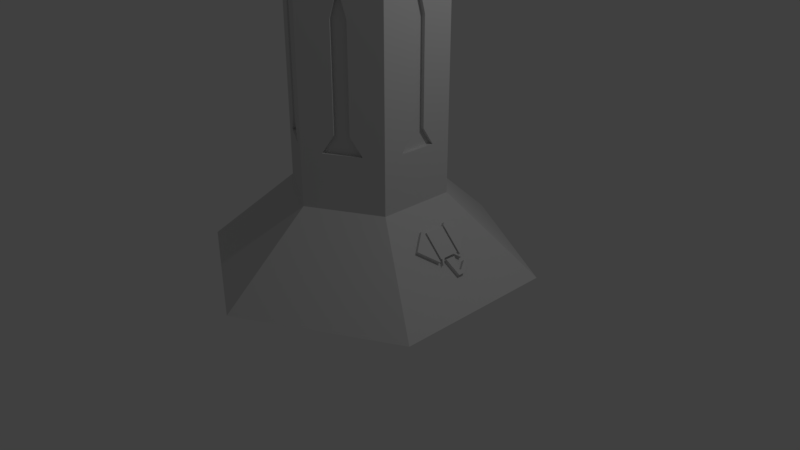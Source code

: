 # Source: ivory_ad.blend  (saved by Blender 2.78.0; exported with 4.5.12 LTS)
import bpy
from mathutils import Matrix  # noqa: F401  (used for matrix-valued properties, if any)

bpy.ops.wm.read_factory_settings(use_empty=True)
scene = bpy.context.scene
scene.name = 'Scene'

# ---- collections
col_collection_1 = bpy.data.collections.new('Collection 1'); scene.collection.children.link(col_collection_1)

# ---- materials (node trees are filled in below, after node groups)
mat_material = bpy.data.materials.new('Material')
mat_material.alpha_threshold = 0.0
mat_material.use_transparent_shadow = False
mat_material.diffuse_color = (0.6921, 0.6921, 0.6921, 1.0)
mat_material.roughness = 0.5
mat_material.specular_intensity = 0.0
mat_material.line_color = (0.0, 0.0, 0.0, 1.0)

# ---- material node trees

# ---- world
world_world = bpy.data.worlds.new('World'); scene.world = world_world
world_world.color = (0.05088, 0.05088, 0.05088)
world_world.use_sun_shadow = False
world_world.sun_shadow_jitter_overblur = 0.0
world_world.cycles.sampling_method = 'MANUAL'

# ---- cameras
cam_camera = bpy.data.cameras.new('Camera')
cam_camera.clip_end = 100.0
cam_camera.lens = 35.0
cam_camera.sensor_width = 32.0
cam_camera.sensor_height = 18.0
cam_camera.ortho_scale = 7.314
cam_camera.dof.focus_distance = 0.0
cam_camera.dof.aperture_fstop = 128.0

# ---- lights
light_lamp = bpy.data.lights.new('Lamp', 'POINT')
light_lamp.transmission_factor = 0.0
light_lamp.cutoff_distance = 30.0
light_lamp.energy = 100.0
light_lamp.shadow_buffer_clip_start = 1.001
light_lamp.shadow_soft_size = 0.1
light_lamp.shadow_maximum_resolution = 0.006
light_lamp.use_absolute_resolution = True

# ---- meshes
me_cube = bpy.data.meshes.new('Cube')
me_cube.from_pydata([(1.393, -0.06888, 0.474), (1.551, -0.01338, 0.3158), (1.551, 0.07529, 0.3158), (1.474, 0.1852, 0.3935), (1.456, 0.16, 0.4113), (1.514, 0.05438, 0.353), (1.514, 0.02987, 0.353), (1.393, 0.06123, 0.474), (1.125, -0.1331, 0.7416), (1.374, -0.1331, 0.493), (1.374, -0.1188, 0.493), (1.425, -0.1514, 0.4426), (1.374, -0.0773, 0.493), (1.374, 0.0694, 0.493), (1.425, 0.1435, 0.4426), (-1.125, 0.1331, 0.7416), (1.374, 0.1258, 0.493), (1.125, 0.1258, 0.7416), (1.1, 0.182, 0.7672), (1.121, 0.1513, 0.746), (1.386, 0.1513, 0.4811), (1.393, 0.1618, 0.4737), (1.239, 0.3795, 0.6276), (1.1, -0.188, 0.7672), (1.24, -0.3855, 0.6276), (1.393, -0.1678, 0.4737), (1.386, -0.1575, 0.481), (1.386, -0.1585, 0.481), (1.12, -0.1585, 0.7468), (0.866, 0.5, 4.0), (0.866, -0.5, 4.0), (8.742e-08, -1.0, 4.0), (-0.866, -0.5, 4.0), (-0.866, 0.5, 4.0), (0.0, 1.0, 4.0), (0.0, 1.0, 1.0), (-0.866, 0.5, 1.0), (-0.866, -0.5, 1.0), (8.742e-08, -1.0, 1.0), (0.866, -0.5, 1.0), (0.866, 0.5, 1.0), (1.867, 1.078, 0.0), (1.867, -1.078, 0.0), (1.536e-07, -2.156, 0.0), (-1.867, -1.078, 0.0), (-1.867, 1.078, 0.0), (-3.484e-08, 2.156, 0.0), (1.428, -0.06888, 0.5093), (1.587, -0.01338, 0.3511), (1.587, 0.07529, 0.3511), (1.509, 0.1852, 0.4288), (1.491, 0.16, 0.4467), (1.55, 0.05438, 0.3883), (1.55, 0.02987, 0.3883), (1.428, 0.06123, 0.5093), (1.161, -0.1331, 0.777), (1.409, -0.1331, 0.5284), (-1.393, -0.06123, 0.474), (1.46, -0.1514, 0.4779), (-1.514, -0.02987, 0.353), (1.409, 0.0694, 0.5284), (1.46, 0.1435, 0.4779), (-1.514, -0.05438, 0.353), (1.409, 0.1258, 0.5284), (1.161, 0.1258, 0.777), (1.135, 0.182, 0.8026), (1.156, 0.1513, 0.7814), (1.421, 0.1513, 0.5165), (1.429, 0.1618, 0.5091), (1.275, 0.3795, 0.663), (1.135, -0.188, 0.8026), (1.275, -0.3855, 0.663), (1.429, -0.1678, 0.5091), (1.421, -0.1575, 0.5164), (1.421, -0.1585, 0.5164), (1.156, -0.1585, 0.7822), (-1.456, -0.16, 0.4113), (-1.474, -0.1852, 0.3935), (-1.551, -0.07529, 0.3158), (1.409, 0.1109, 0.5284), (1.409, -0.0773, 0.5284), (-1.551, 0.01338, 0.3158), (-1.393, 0.06888, 0.474), (1.409, -0.1188, 0.5284), (1.374, 0.1109, 0.493), (-1.374, 0.1331, 0.493), (-1.374, 0.1188, 0.493), (-1.425, 0.1514, 0.4426), (-1.374, 0.0773, 0.493), (-1.374, -0.0694, 0.493), (-1.425, -0.1435, 0.4426), (-1.374, -0.1258, 0.493), (-1.125, -0.1258, 0.7416), (-1.1, -0.182, 0.7672), (-1.121, -0.1513, 0.746), (-1.386, -0.1513, 0.4811), (-1.393, -0.1618, 0.4737), (-1.239, -0.3795, 0.6276), (-1.1, 0.188, 0.7672), (-1.24, 0.3855, 0.6276), (-1.393, 0.1678, 0.4737), (-1.386, 0.1575, 0.481), (-1.386, 0.1585, 0.481), (-1.12, 0.1585, 0.7468), (-1.428, 0.06888, 0.5093), (-1.587, 0.01338, 0.3511), (-1.587, -0.07529, 0.3511), (-1.509, -0.1852, 0.4288), (-1.491, -0.16, 0.4467), (-1.55, -0.05438, 0.3883), (-1.55, -0.02987, 0.3883), (-1.428, -0.06123, 0.5093), (-1.161, 0.1331, 0.777), (-1.409, 0.1331, 0.5284), (-1.46, 0.1514, 0.4779), (-1.409, -0.0694, 0.5284), (-1.46, -0.1435, 0.4779), (-1.409, -0.1258, 0.5284), (-1.161, -0.1258, 0.777), (-1.135, -0.182, 0.8026), (-1.156, -0.1513, 0.7814), (-1.421, -0.1513, 0.5165), (-1.429, -0.1618, 0.5091), (-1.275, -0.3795, 0.663), (-1.135, 0.188, 0.8026), (-1.275, 0.3855, 0.663), (-1.429, 0.1678, 0.5091), (-1.421, 0.1575, 0.5164), (-1.421, 0.1585, 0.5164), (-1.156, 0.1585, 0.7822), (-1.409, -0.1109, 0.5284), (-1.409, 0.0773, 0.5284), (-1.409, 0.1188, 0.5284), (-1.374, -0.1109, 0.493), (0.3517, 0.7969, 1.916), (0.3517, 0.7969, 3.21), (0.5143, 0.7031, 3.21), (0.5143, 0.7031, 1.916), (0.5143, -0.7031, 1.916), (0.5143, -0.7031, 3.21), (0.3517, -0.7969, 3.21), (0.3517, -0.7969, 1.916), (-0.866, -0.09387, 1.916), (-0.866, -0.09387, 3.21), (-0.866, 0.09387, 3.21), (-0.866, 0.09387, 1.916), (0.866, 0.09387, 1.916), (0.866, 0.09387, 3.21), (0.866, -0.09387, 3.21), (0.866, -0.09387, 1.916), (-0.5143, 0.7031, 1.916), (-0.5143, 0.7031, 3.21), (-0.3517, 0.7969, 3.21), (-0.3517, 0.7969, 1.916), (-0.3517, -0.7969, 1.916), (-0.3517, -0.7969, 3.21), (-0.5143, -0.7031, 3.21), (-0.5143, -0.7031, 1.916), (0.433, 0.75, 3.541), (0.433, -0.75, 3.541), (-0.866, -3.135e-08, 3.541), (0.866, 0.0, 3.541), (-0.433, 0.75, 3.541), (-0.433, -0.75, 3.541), (0.2224, 0.8716, 1.688), (0.6437, 0.6284, 1.688), (0.6437, -0.6284, 1.688), (0.2224, -0.8716, 1.688), (-0.866, -0.2433, 1.688), (-0.866, 0.2433, 1.688), (0.866, 0.2433, 1.688), (0.866, -0.2433, 1.688), (-0.6437, 0.6284, 1.688), (-0.2224, 0.8716, 1.688), (-0.2224, -0.8716, 1.688), (-0.6437, -0.6284, 1.688), (0.3267, 0.7536, 3.21), (0.3267, 0.7536, 1.916), (0.408, 0.7067, 3.541), (0.4893, 0.6598, 1.916), (0.4893, 0.6598, 3.21), (0.6187, 0.5851, 1.688), (0.4893, -0.6598, 3.21), (0.4893, -0.6598, 1.916), (0.408, -0.7067, 3.541), (0.3267, -0.7536, 1.916), (0.3267, -0.7536, 3.21), (0.1974, -0.8283, 1.688), (-0.816, -0.09387, 3.21), (-0.816, -0.09387, 1.916), (-0.816, -2.693e-08, 3.541), (-0.816, 0.09387, 1.916), (-0.816, 0.09387, 3.21), (-0.816, 0.2433, 1.688), (0.816, 0.09387, 3.21), (0.816, 0.09387, 1.916), (0.816, 0.0, 3.541), (0.816, -0.09387, 1.916), (0.816, -0.09387, 3.21), (0.816, -0.2433, 1.688), (-0.4893, 0.6598, 3.21), (-0.4893, 0.6598, 1.916), (-0.408, 0.7067, 3.541), (-0.3267, 0.7536, 1.916), (-0.3267, 0.7536, 3.21), (-0.1974, 0.8283, 1.688), (-0.3267, -0.7536, 3.21), (-0.3267, -0.7536, 1.916), (-0.408, -0.7067, 3.541), (-0.4893, -0.6598, 1.916), (-0.4893, -0.6598, 3.21), (-0.6187, -0.5851, 1.688), (0.1974, 0.8283, 1.688), (0.6187, -0.5851, 1.688), (-0.816, -0.2433, 1.688), (0.816, 0.2433, 1.688), (-0.6187, 0.5851, 1.688), (-0.1974, -0.8283, 1.688)], [(10, 12), (13, 84)], [(76, 62, 109, 108), (94, 95, 121, 120), (133, 91, 117, 130), (88, 89, 115, 131), (103, 98, 124, 129), (91, 92, 118, 117), (98, 99, 125, 124), (78, 77, 107, 106), (121, 122, 123), (121, 123, 120), (120, 123, 119), (126, 127, 128), (126, 128, 125), (125, 128, 129), (125, 129, 124), (105, 106, 109), (105, 109, 110), (116, 130, 115), (114, 131, 132), (113, 132, 131, 115, 130, 117, 118), (109, 106, 107), (35, 164, 165, 40), (39, 166, 167, 38), (37, 168, 169, 36), (40, 170, 171, 39), (36, 172, 173, 35), (29, 34, 33, 32, 31, 30), (42, 39, 38, 43), (43, 38, 37, 44), (38, 174, 175, 37), (41, 40, 39, 42), (45, 36, 35, 46), (46, 35, 40, 41), (44, 37, 36, 45), (48, 54, 47), (48, 53, 54), (52, 50, 51), (52, 49, 50), (48, 52, 53), (48, 49, 52), (56, 64, 55), (56, 83, 80, 60, 79, 63, 64), (113, 118, 112), (58, 80, 83), (109, 107, 108), (105, 110, 111), (61, 79, 60), (105, 111, 104), (71, 75, 70), (71, 74, 75), (72, 74, 71), (72, 73, 74), (66, 69, 65), (67, 69, 66), (67, 68, 69), (2, 3, 50, 49), (23, 24, 71, 70), (16, 17, 64, 63), (28, 23, 70, 75), (12, 13, 60, 80), (84, 16, 63, 79), (19, 20, 67, 66), (4, 5, 52, 51), (8, 9, 56, 55), (26, 27, 74, 73), (5, 6, 53, 52), (14, 84, 79, 61), (18, 19, 66, 65), (3, 4, 51, 50), (25, 26, 73, 72), (6, 7, 54, 53), (10, 11, 58, 83), (24, 25, 72, 71), (11, 12, 80, 58), (0, 1, 48, 47), (17, 8, 55, 64), (1, 2, 49, 48), (22, 18, 65, 69), (7, 0, 47, 54), (20, 21, 68, 67), (13, 14, 61, 60), (21, 22, 69, 68), (27, 28, 75, 74), (9, 10, 83, 56), (15, 85, 113, 112), (101, 102, 128, 127), (62, 59, 110, 109), (90, 133, 130, 116), (93, 94, 120, 119), (77, 76, 108, 107), (100, 101, 127, 126), (59, 57, 111, 110), (86, 87, 114, 132), (99, 100, 126, 125), (87, 88, 131, 114), (82, 81, 105, 104), (92, 15, 112, 118), (81, 78, 106, 105), (97, 93, 119, 123), (57, 82, 104, 111), (95, 96, 122, 121), (89, 90, 116, 115), (96, 97, 123, 122), (102, 103, 129, 128), (85, 86, 132, 113), (160, 144, 192, 190), (34, 135, 134, 164, 35), (29, 136, 158, 135, 34), (40, 165, 137, 136, 29), (145, 169, 193, 191), (139, 159, 184, 182), (30, 139, 138, 166, 39), (31, 140, 159, 139, 30), (38, 167, 141, 140, 31), (159, 140, 186, 184), (172, 150, 201, 216), (32, 143, 142, 168, 37), (33, 144, 160, 143, 32), (36, 169, 145, 144, 33), (138, 139, 182, 183), (158, 136, 180, 178), (29, 147, 146, 170, 40), (30, 148, 161, 147, 29), (39, 171, 149, 148, 30), (152, 153, 203, 204), (137, 165, 181, 179), (33, 151, 150, 172, 36), (34, 152, 162, 151, 33), (35, 173, 153, 152, 34), (157, 175, 211, 209), (170, 146, 195, 215), (31, 155, 154, 174, 38), (32, 156, 163, 155, 31), (37, 175, 157, 156, 32), (151, 162, 202, 200), (177, 176, 178, 180, 179), (212, 177, 179, 181), (183, 182, 184, 186, 185), (213, 183, 185, 187), (189, 188, 190, 192, 191), (214, 189, 191, 193), (195, 194, 196, 198, 197), (215, 195, 197, 199), (201, 200, 202, 204, 203), (216, 201, 203, 205), (207, 206, 208, 210, 209), (217, 207, 209, 211), (140, 141, 185, 186), (174, 154, 207, 217), (146, 147, 194, 195), (161, 148, 198, 196), (147, 161, 196, 194), (162, 152, 204, 202), (153, 173, 205, 203), (175, 174, 217, 211), (148, 149, 197, 198), (163, 156, 210, 208), (154, 155, 206, 207), (173, 172, 216, 205), (134, 135, 176, 177), (164, 134, 177, 212), (155, 163, 208, 206), (171, 170, 215, 199), (135, 158, 178, 176), (141, 167, 187, 185), (156, 157, 209, 210), (169, 168, 214, 193), (136, 137, 179, 180), (166, 138, 183, 213), (142, 143, 188, 189), (167, 166, 213, 187), (143, 160, 190, 188), (165, 164, 212, 181), (149, 171, 199, 197), (168, 142, 189, 214), (144, 145, 191, 192), (150, 151, 200, 201)])
me_cube.materials.append(mat_material)
me_cube.use_remesh_preserve_volume = False
me_cube.use_remesh_preserve_attributes = False
me_cube.use_mirror_vertex_groups = False
me_cube.update()

# ---- objects
ob_cube = bpy.data.objects.new('Cube', me_cube)
ob_lamp = bpy.data.objects.new('Lamp', light_lamp)
ob_camera = bpy.data.objects.new('Camera', cam_camera)

# ---- transforms, parenting, visibility, modifiers, constraints
ob_cube.location = (0.0, 0.0, 0.0)
ob_cube.lock_rotations_4d = False
ob_cube.empty_display_type = 'ARROWS'
ob_cube.lineart.crease_threshold = 0.0
ob_lamp.location = (4.076, 1.005, 5.904)
ob_lamp.rotation_euler = (0.6503, 0.05522, 1.866)
ob_lamp.lock_rotations_4d = False
ob_lamp.empty_display_type = 'ARROWS'
ob_lamp.color = (0.0, 0.0, 0.0, 0.0)
ob_lamp.lineart.crease_threshold = 0.0
ob_camera.location = (7.481, -6.508, 5.344)
ob_camera.rotation_euler = (1.109, 0.0, 0.8149)
ob_camera.lock_rotations_4d = False
ob_camera.empty_display_type = 'ARROWS'
ob_camera.color = (0.0, 0.0, 0.0, 0.0)
ob_camera.display_type = 'WIRE'
ob_camera.lineart.crease_threshold = 0.0

# ---- collection membership
col_collection_1.objects.link(ob_cube)
col_collection_1.objects.link(ob_lamp)
col_collection_1.objects.link(ob_camera)

# ---- scene / render settings (as saved in the file)
scene.camera = ob_camera
scene.frame_start = 1; scene.frame_end = 250; scene.frame_set(1)
scene.render.engine = 'BLENDER_EEVEE_NEXT'
scene.render.resolution_percentage = 50
scene.render.dither_intensity = 0.0
scene.cycles.use_denoising = False
scene.cycles.samples = 128
scene.cycles.sampling_pattern = 'TABULATED_SOBOL'
scene.cycles.light_sampling_threshold = 0.0
scene.cycles.use_adaptive_sampling = False
scene.cycles.use_light_tree = False
scene.cycles.blur_glossy = 0.0
scene.cycles.sample_clamp_indirect = 0.0
scene.view_settings.view_transform = 'Standard'
bpy.context.view_layer.update()
